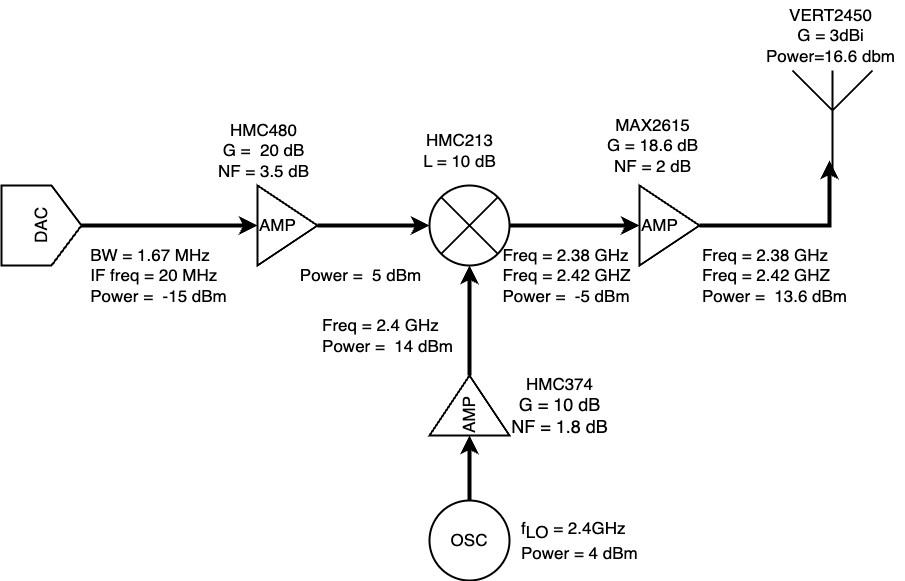

The diagram above was exported from draw.io. Its source (the exported page's mxGraphModel, read from the mxfile embedded in the PNG):
<mxGraphModel dx="2327" dy="990" grid="1" gridSize="10" guides="1" tooltips="1" connect="1" arrows="1" fold="1" page="1" pageScale="1" pageWidth="827" pageHeight="1169" math="0" shadow="0">
  <root>
    <mxCell id="0" />
    <mxCell id="1" parent="0" />
    <mxCell id="jrZ9ld4mW0Ml7d3sND3q-13" style="edgeStyle=orthogonalEdgeStyle;rounded=0;orthogonalLoop=1;jettySize=auto;html=1;exitX=1;exitY=0.5;exitDx=0;exitDy=0;strokeWidth=4;fontSize=17;" parent="1" source="jrZ9ld4mW0Ml7d3sND3q-2" target="jrZ9ld4mW0Ml7d3sND3q-3" edge="1">
      <mxGeometry relative="1" as="geometry" />
    </mxCell>
    <mxCell id="jrZ9ld4mW0Ml7d3sND3q-2" value="AMP" style="triangle;whiteSpace=wrap;html=1;strokeWidth=2;fontSize=17;align=left;" parent="1" vertex="1">
      <mxGeometry x="-160" y="410" width="60" height="80" as="geometry" />
    </mxCell>
    <mxCell id="jrZ9ld4mW0Ml7d3sND3q-14" style="edgeStyle=orthogonalEdgeStyle;rounded=0;orthogonalLoop=1;jettySize=auto;html=1;exitX=1;exitY=0.5;exitDx=0;exitDy=0;entryX=0;entryY=0.5;entryDx=0;entryDy=0;strokeWidth=4;fontSize=17;" parent="1" source="jrZ9ld4mW0Ml7d3sND3q-3" target="jrZ9ld4mW0Ml7d3sND3q-6" edge="1">
      <mxGeometry relative="1" as="geometry" />
    </mxCell>
    <mxCell id="jrZ9ld4mW0Ml7d3sND3q-3" value="" style="shape=sumEllipse;perimeter=ellipsePerimeter;whiteSpace=wrap;html=1;backgroundOutline=1;strokeWidth=2;fontSize=17;" parent="1" vertex="1">
      <mxGeometry x="12" y="410" width="80" height="80" as="geometry" />
    </mxCell>
    <mxCell id="jrZ9ld4mW0Ml7d3sND3q-17" style="edgeStyle=orthogonalEdgeStyle;rounded=0;orthogonalLoop=1;jettySize=auto;html=1;exitX=1;exitY=0.5;exitDx=0;exitDy=0;entryX=0.5;entryY=1;entryDx=0;entryDy=0;strokeWidth=4;fontSize=17;" parent="1" source="jrZ9ld4mW0Ml7d3sND3q-4" target="jrZ9ld4mW0Ml7d3sND3q-3" edge="1">
      <mxGeometry relative="1" as="geometry" />
    </mxCell>
    <mxCell id="jrZ9ld4mW0Ml7d3sND3q-4" value="AMP" style="triangle;whiteSpace=wrap;html=1;rotation=-90;strokeWidth=2;fontSize=17;align=left;" parent="1" vertex="1">
      <mxGeometry x="22" y="590" width="60" height="80" as="geometry" />
    </mxCell>
    <mxCell id="jrZ9ld4mW0Ml7d3sND3q-16" style="edgeStyle=orthogonalEdgeStyle;rounded=0;orthogonalLoop=1;jettySize=auto;html=1;exitX=0.5;exitY=0;exitDx=0;exitDy=0;entryX=0;entryY=0.5;entryDx=0;entryDy=0;strokeWidth=4;fontSize=17;" parent="1" source="jrZ9ld4mW0Ml7d3sND3q-5" target="jrZ9ld4mW0Ml7d3sND3q-4" edge="1">
      <mxGeometry relative="1" as="geometry" />
    </mxCell>
    <mxCell id="jrZ9ld4mW0Ml7d3sND3q-5" value="&lt;font style=&quot;font-size: 17px;&quot;&gt;OSC&lt;/font&gt;" style="ellipse;whiteSpace=wrap;html=1;aspect=fixed;strokeWidth=2;fontSize=17;" parent="1" vertex="1">
      <mxGeometry x="12" y="725" width="80" height="80" as="geometry" />
    </mxCell>
    <mxCell id="jrZ9ld4mW0Ml7d3sND3q-15" style="edgeStyle=orthogonalEdgeStyle;rounded=0;orthogonalLoop=1;jettySize=auto;html=1;exitX=1;exitY=0.5;exitDx=0;exitDy=0;entryX=0.463;entryY=0.9;entryDx=0;entryDy=0;strokeWidth=4;fontSize=17;entryPerimeter=0;" parent="1" source="jrZ9ld4mW0Ml7d3sND3q-6" target="jrZ9ld4mW0Ml7d3sND3q-8" edge="1">
      <mxGeometry relative="1" as="geometry">
        <mxPoint x="450" y="450" as="targetPoint" />
      </mxGeometry>
    </mxCell>
    <mxCell id="jrZ9ld4mW0Ml7d3sND3q-6" value="AMP" style="triangle;whiteSpace=wrap;html=1;strokeWidth=2;fontSize=17;align=left;" parent="1" vertex="1">
      <mxGeometry x="222" y="410" width="60" height="80" as="geometry" />
    </mxCell>
    <mxCell id="jrZ9ld4mW0Ml7d3sND3q-8" value="" style="verticalLabelPosition=bottom;shadow=0;dashed=0;align=center;html=1;verticalAlign=top;shape=mxgraph.electrical.radio.aerial_-_antenna_1;strokeWidth=2;fontSize=17;" parent="1" vertex="1">
      <mxGeometry x="375" y="295" width="80" height="100" as="geometry" />
    </mxCell>
    <mxCell id="q6qFZlMHjFmC30Wu0yNL-12" style="edgeStyle=orthogonalEdgeStyle;rounded=0;orthogonalLoop=1;jettySize=auto;html=1;exitX=0.5;exitY=1;exitDx=0;exitDy=0;strokeWidth=4;fontSize=17;entryX=0;entryY=0.5;entryDx=0;entryDy=0;" edge="1" parent="1" source="jrZ9ld4mW0Ml7d3sND3q-19" target="jrZ9ld4mW0Ml7d3sND3q-2">
      <mxGeometry relative="1" as="geometry">
        <mxPoint x="-310" y="450" as="targetPoint" />
      </mxGeometry>
    </mxCell>
    <mxCell id="jrZ9ld4mW0Ml7d3sND3q-19" value="&lt;font style=&quot;font-size: 17px;&quot;&gt;DAC&lt;/font&gt;" style="shape=offPageConnector;whiteSpace=wrap;html=1;rotation=-90;strokeWidth=2;horizontal=1;verticalAlign=middle;fontSize=17;" parent="1" vertex="1">
      <mxGeometry x="-416" y="410" width="80" height="80" as="geometry" />
    </mxCell>
    <mxCell id="jrZ9ld4mW0Ml7d3sND3q-22" value="&lt;font style=&quot;font-size: 17px;&quot;&gt;f&lt;sub style=&quot;font-size: 17px;&quot;&gt;LO&lt;/sub&gt; = 2.4GHz&lt;br&gt;Power = 4 dBm&lt;br&gt;&lt;/font&gt;" style="text;html=1;align=left;verticalAlign=middle;resizable=0;points=[];autosize=1;strokeColor=none;fillColor=none;fontSize=17;" parent="1" vertex="1">
      <mxGeometry x="102" y="735" width="140" height="60" as="geometry" />
    </mxCell>
    <mxCell id="q6qFZlMHjFmC30Wu0yNL-1" value="&lt;div style=&quot;text-align: left; font-size: 17px;&quot;&gt;&lt;span style=&quot;background-color: initial; font-size: 17px;&quot;&gt;&lt;font style=&quot;font-size: 17px;&quot;&gt;BW = 1.67 MHz&lt;/font&gt;&lt;/span&gt;&lt;/div&gt;&lt;div style=&quot;text-align: left; font-size: 17px;&quot;&gt;&lt;span style=&quot;background-color: initial; font-size: 17px;&quot;&gt;&lt;font style=&quot;font-size: 17px;&quot;&gt;IF freq = 20 MHz&lt;/font&gt;&lt;/span&gt;&lt;/div&gt;&lt;div style=&quot;text-align: left; font-size: 17px;&quot;&gt;&lt;span style=&quot;background-color: initial; font-size: 17px;&quot;&gt;&lt;font style=&quot;font-size: 17px;&quot;&gt;Power =&amp;nbsp; -15 dBm&lt;/font&gt;&lt;/span&gt;&lt;/div&gt;" style="text;html=1;align=center;verticalAlign=middle;resizable=0;points=[];autosize=1;strokeColor=none;fillColor=none;fontSize=17;" vertex="1" parent="1">
      <mxGeometry x="-339" y="465" width="160" height="70" as="geometry" />
    </mxCell>
    <mxCell id="q6qFZlMHjFmC30Wu0yNL-4" value="&lt;div style=&quot;text-align: left; font-size: 17px;&quot;&gt;&lt;span style=&quot;background-color: initial; font-size: 17px;&quot;&gt;Freq = 2.38 GHz&lt;/span&gt;&lt;/div&gt;&lt;div style=&quot;text-align: left; font-size: 17px;&quot;&gt;&lt;span style=&quot;background-color: initial; font-size: 17px;&quot;&gt;Freq = 2.42 GHZ&lt;/span&gt;&lt;/div&gt;&lt;div style=&quot;text-align: left; font-size: 17px;&quot;&gt;&lt;span style=&quot;background-color: initial; font-size: 17px;&quot;&gt;&lt;font style=&quot;font-size: 17px;&quot;&gt;Power =&amp;nbsp; -5 dBm&lt;/font&gt;&lt;/span&gt;&lt;/div&gt;" style="text;html=1;align=center;verticalAlign=middle;resizable=0;points=[];autosize=1;strokeColor=none;fillColor=none;fontSize=17;" vertex="1" parent="1">
      <mxGeometry x="74" y="465" width="150" height="70" as="geometry" />
    </mxCell>
    <mxCell id="q6qFZlMHjFmC30Wu0yNL-5" value="HMC374&lt;br style=&quot;border-color: var(--border-color); font-size: 18px;&quot;&gt;&lt;span style=&quot;font-size: 18px;&quot;&gt;G = 10 dB&lt;/span&gt;&lt;br style=&quot;border-color: var(--border-color); font-size: 18px;&quot;&gt;&lt;span style=&quot;font-size: 18px;&quot;&gt;NF = 1.8 dB&lt;/span&gt;" style="text;html=1;align=center;verticalAlign=middle;resizable=0;points=[];autosize=1;strokeColor=none;fillColor=none;fontSize=17;" vertex="1" parent="1">
      <mxGeometry x="82" y="590" width="120" height="80" as="geometry" />
    </mxCell>
    <mxCell id="q6qFZlMHjFmC30Wu0yNL-6" value="MAX2615&lt;br style=&quot;font-size: 17px;&quot;&gt;G = 18.6 dB&lt;br style=&quot;font-size: 17px;&quot;&gt;NF = 2 dB" style="text;html=1;align=center;verticalAlign=middle;resizable=0;points=[];autosize=1;strokeColor=none;fillColor=none;fontSize=17;" vertex="1" parent="1">
      <mxGeometry x="180" y="335" width="110" height="70" as="geometry" />
    </mxCell>
    <mxCell id="q6qFZlMHjFmC30Wu0yNL-8" value="&lt;font style=&quot;font-size: 17px;&quot;&gt;VERT2450&lt;br style=&quot;font-size: 17px;&quot;&gt;G = 3dBi&lt;br&gt;Power=16.6 dbm&lt;br&gt;&lt;/font&gt;" style="text;html=1;align=center;verticalAlign=middle;resizable=0;points=[];autosize=1;strokeColor=none;fillColor=none;fontSize=17;" vertex="1" parent="1">
      <mxGeometry x="338" y="225" width="150" height="70" as="geometry" />
    </mxCell>
    <mxCell id="q6qFZlMHjFmC30Wu0yNL-9" value="&lt;font style=&quot;font-size: 17px;&quot;&gt;HMC213&lt;br style=&quot;font-size: 17px;&quot;&gt;L = 10 dB&lt;br style=&quot;font-size: 17px;&quot;&gt;&lt;/font&gt;" style="text;html=1;align=center;verticalAlign=middle;resizable=0;points=[];autosize=1;strokeColor=none;fillColor=none;fontSize=17;" vertex="1" parent="1">
      <mxGeometry x="-8" y="350" width="100" height="50" as="geometry" />
    </mxCell>
    <mxCell id="q6qFZlMHjFmC30Wu0yNL-10" value="HMC480&lt;br style=&quot;font-size: 17px;&quot;&gt;G =&amp;nbsp; 20 dB&lt;br style=&quot;font-size: 17px;&quot;&gt;NF = 3.5 dB" style="text;html=1;align=center;verticalAlign=middle;resizable=0;points=[];autosize=1;strokeColor=none;fillColor=none;fontSize=17;" vertex="1" parent="1">
      <mxGeometry x="-209" y="340" width="110" height="70" as="geometry" />
    </mxCell>
    <mxCell id="q6qFZlMHjFmC30Wu0yNL-15" value="&lt;div style=&quot;text-align: left; font-size: 17px;&quot;&gt;&lt;span style=&quot;background-color: initial; font-size: 17px;&quot;&gt;Power =&amp;nbsp; 5 dBm&lt;/span&gt;&lt;br style=&quot;font-size: 17px;&quot;&gt;&lt;/div&gt;" style="text;html=1;align=center;verticalAlign=middle;resizable=0;points=[];autosize=1;strokeColor=none;fillColor=none;fontSize=17;" vertex="1" parent="1">
      <mxGeometry x="-127" y="485" width="140" height="30" as="geometry" />
    </mxCell>
    <mxCell id="q6qFZlMHjFmC30Wu0yNL-17" value="&lt;div style=&quot;text-align: left; font-size: 17px;&quot;&gt;&lt;span style=&quot;background-color: initial; font-size: 17px;&quot;&gt;Freq = 2.38 GHz&lt;/span&gt;&lt;/div&gt;&lt;div style=&quot;text-align: left; font-size: 17px;&quot;&gt;&lt;span style=&quot;background-color: initial; font-size: 17px;&quot;&gt;Freq = 2.42 GHZ&lt;/span&gt;&lt;/div&gt;&lt;div style=&quot;text-align: left; font-size: 17px;&quot;&gt;&lt;span style=&quot;background-color: initial; font-size: 17px;&quot;&gt;&lt;font style=&quot;font-size: 17px;&quot;&gt;Power =&amp;nbsp; 13.6 dBm&lt;/font&gt;&lt;/span&gt;&lt;/div&gt;" style="text;html=1;align=center;verticalAlign=middle;resizable=0;points=[];autosize=1;strokeColor=none;fillColor=none;fontSize=17;" vertex="1" parent="1">
      <mxGeometry x="272" y="465" width="170" height="70" as="geometry" />
    </mxCell>
    <mxCell id="q6qFZlMHjFmC30Wu0yNL-18" value="&lt;div style=&quot;text-align: left; font-size: 17px;&quot;&gt;&lt;span style=&quot;background-color: initial; font-size: 17px;&quot;&gt;Freq = 2.4 GHz&lt;/span&gt;&lt;/div&gt;&lt;div style=&quot;text-align: left; font-size: 17px;&quot;&gt;&lt;span style=&quot;background-color: initial; font-size: 17px;&quot;&gt;Power =&amp;nbsp; 14 dBm&lt;/span&gt;&lt;br style=&quot;font-size: 17px;&quot;&gt;&lt;/div&gt;" style="text;html=1;align=center;verticalAlign=middle;resizable=0;points=[];autosize=1;strokeColor=none;fillColor=none;fontSize=17;" vertex="1" parent="1">
      <mxGeometry x="-105" y="535" width="150" height="50" as="geometry" />
    </mxCell>
  </root>
</mxGraphModel>